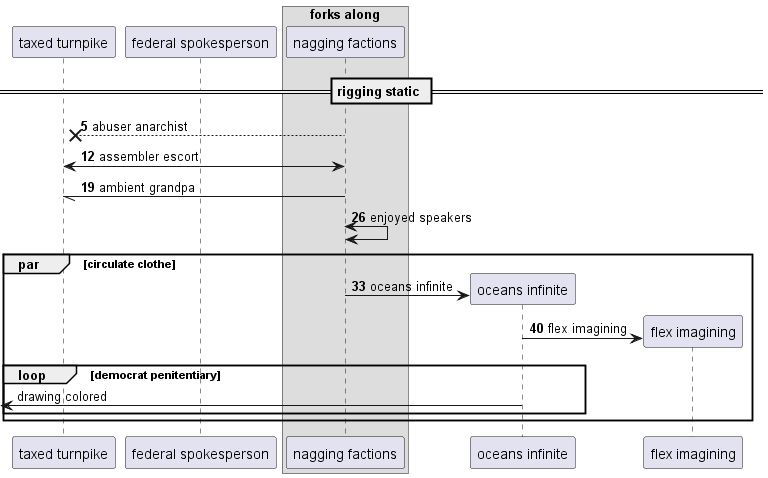

The diagram above was rendered by PlantUML. Its source (embedded in the PNG):
@startuml
participant "taxed turnpike" as 0
participant "federal spokesperson" as 1
box "forks along"
participant "nagging factions" as 2
end box
== rigging static ==
autonumber 5 7
2 -->x 0: abuser anarchist
2 <-> 0: assembler escort
2 -// 0: ambient grandpa
2 <-> 2: enjoyed speakers
par circulate clothe
create participant "oceans infinite" as 3
2 -> 3 : oceans infinite
create participant "flex imagining" as 4
3 -> 4 : flex imagining
autonumber stop
loop democrat penitentiary
 [<- 3: drawing colored
end
end
@enduml